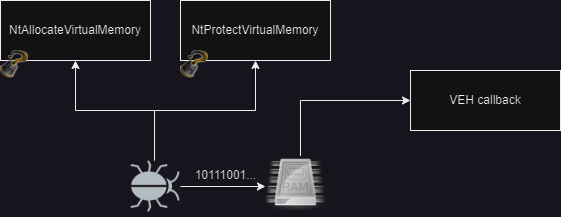

The diagram above was exported from draw.io. Its source (the exported page's mxGraphModel, read from the mxfile embedded in the PNG):
<mxGraphModel dx="989" dy="514" grid="1" gridSize="10" guides="1" tooltips="1" connect="1" arrows="1" fold="1" page="1" pageScale="1" pageWidth="850" pageHeight="1100" math="0" shadow="0">
  <root>
    <mxCell id="0" />
    <mxCell id="1" parent="0" />
    <mxCell id="c_Ofp2cqAMvWUDOQIOkY-1" value="NtAllocateVirtualMemory" style="rounded=0;whiteSpace=wrap;html=1;" parent="1" vertex="1">
      <mxGeometry x="130" y="180" width="150" height="60" as="geometry" />
    </mxCell>
    <mxCell id="c_Ofp2cqAMvWUDOQIOkY-2" value="" style="shape=image;html=1;verticalAlign=top;verticalLabelPosition=bottom;labelBackgroundColor=#ffffff;imageAspect=0;aspect=fixed;image=https://cdn2.iconfinder.com/data/icons/kids/128x128/apps/hook.png" parent="1" vertex="1">
      <mxGeometry x="130" y="230" width="28" height="28" as="geometry" />
    </mxCell>
    <mxCell id="c_Ofp2cqAMvWUDOQIOkY-3" value="NtProtectVirtualMemory" style="rounded=0;whiteSpace=wrap;html=1;" parent="1" vertex="1">
      <mxGeometry x="310" y="180" width="150" height="60" as="geometry" />
    </mxCell>
    <mxCell id="c_Ofp2cqAMvWUDOQIOkY-4" value="" style="shape=image;html=1;verticalAlign=top;verticalLabelPosition=bottom;labelBackgroundColor=#ffffff;imageAspect=0;aspect=fixed;image=https://cdn2.iconfinder.com/data/icons/kids/128x128/apps/hook.png" parent="1" vertex="1">
      <mxGeometry x="310" y="230" width="28" height="28" as="geometry" />
    </mxCell>
    <mxCell id="E3Qqqlhwfm_i1CHIkuIq-2" style="edgeStyle=orthogonalEdgeStyle;rounded=0;orthogonalLoop=1;jettySize=auto;html=1;entryX=0.5;entryY=1;entryDx=0;entryDy=0;" edge="1" parent="1" source="E3Qqqlhwfm_i1CHIkuIq-1" target="c_Ofp2cqAMvWUDOQIOkY-1">
      <mxGeometry relative="1" as="geometry" />
    </mxCell>
    <mxCell id="E3Qqqlhwfm_i1CHIkuIq-3" style="edgeStyle=orthogonalEdgeStyle;rounded=0;orthogonalLoop=1;jettySize=auto;html=1;entryX=0.5;entryY=1;entryDx=0;entryDy=0;" edge="1" parent="1" source="E3Qqqlhwfm_i1CHIkuIq-1" target="c_Ofp2cqAMvWUDOQIOkY-3">
      <mxGeometry relative="1" as="geometry" />
    </mxCell>
    <mxCell id="E3Qqqlhwfm_i1CHIkuIq-7" style="edgeStyle=orthogonalEdgeStyle;rounded=0;orthogonalLoop=1;jettySize=auto;html=1;entryX=0;entryY=0.5;entryDx=0;entryDy=0;" edge="1" parent="1" source="E3Qqqlhwfm_i1CHIkuIq-1" target="E3Qqqlhwfm_i1CHIkuIq-6">
      <mxGeometry relative="1" as="geometry" />
    </mxCell>
    <mxCell id="E3Qqqlhwfm_i1CHIkuIq-1" value="" style="shape=image;verticalLabelPosition=bottom;labelBackgroundColor=default;verticalAlign=top;aspect=fixed;imageAspect=0;image=https://external-content.duckduckgo.com/iu/?u=https%3A%2F%2Fcdn2.iconfinder.com%2Fdata%2Ficons%2Fnature-glyph-1%2F128%2F46-512.png&amp;f=1&amp;nofb=1&amp;ipt=36fbaffe23e6b84aabc89fc2067bca8003be6a47c607c9cdeb91632dd9b1aa68&amp;ipo=images;rotation=90;" vertex="1" parent="1">
      <mxGeometry x="258" y="340" width="52" height="52" as="geometry" />
    </mxCell>
    <mxCell id="E3Qqqlhwfm_i1CHIkuIq-4" value="VEH callback" style="rounded=0;whiteSpace=wrap;html=1;" vertex="1" parent="1">
      <mxGeometry x="540" y="250" width="150" height="60" as="geometry" />
    </mxCell>
    <mxCell id="E3Qqqlhwfm_i1CHIkuIq-9" style="edgeStyle=orthogonalEdgeStyle;rounded=0;orthogonalLoop=1;jettySize=auto;html=1;entryX=0;entryY=0.5;entryDx=0;entryDy=0;" edge="1" parent="1" source="E3Qqqlhwfm_i1CHIkuIq-6" target="E3Qqqlhwfm_i1CHIkuIq-4">
      <mxGeometry relative="1" as="geometry">
        <Array as="points">
          <mxPoint x="430" y="280" />
        </Array>
      </mxGeometry>
    </mxCell>
    <mxCell id="E3Qqqlhwfm_i1CHIkuIq-6" value="" style="shape=image;html=1;verticalAlign=top;verticalLabelPosition=bottom;labelBackgroundColor=#ffffff;imageAspect=0;aspect=fixed;image=https://cdn3.iconfinder.com/data/icons/UltimateGnome/128x128/devices/gnome-dev-memory.png" vertex="1" parent="1">
      <mxGeometry x="395" y="335.5" width="61" height="61" as="geometry" />
    </mxCell>
    <mxCell id="E3Qqqlhwfm_i1CHIkuIq-8" value="10111001..." style="text;html=1;align=center;verticalAlign=middle;resizable=0;points=[];autosize=1;strokeColor=none;fillColor=none;" vertex="1" parent="1">
      <mxGeometry x="310" y="340" width="90" height="30" as="geometry" />
    </mxCell>
  </root>
</mxGraphModel>